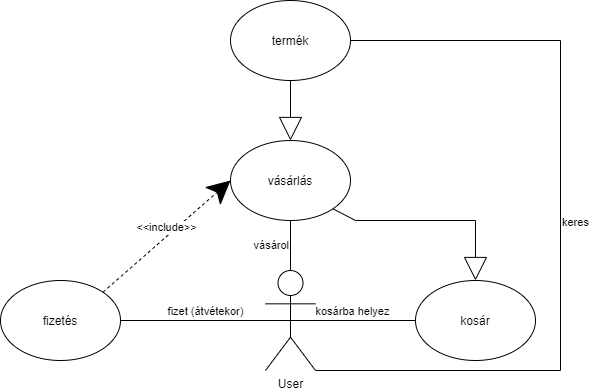

The diagram above was exported from draw.io. Its source (the exported page's mxGraphModel, read from the mxfile embedded in the PNG):
<mxGraphModel dx="1038" dy="551" grid="1" gridSize="10" guides="1" tooltips="1" connect="1" arrows="1" fold="1" page="1" pageScale="1" pageWidth="827" pageHeight="1169" math="0" shadow="0">
  <root>
    <mxCell id="0" />
    <mxCell id="1" parent="0" />
    <mxCell id="El_YtD_rdgq2A11-D5ah-1" value="User" style="shape=umlActor;verticalLabelPosition=bottom;verticalAlign=top;html=1;outlineConnect=0;" vertex="1" parent="1">
      <mxGeometry x="315" y="280" width="50" height="100" as="geometry" />
    </mxCell>
    <mxCell id="El_YtD_rdgq2A11-D5ah-21" value="vásárlás" style="ellipse;whiteSpace=wrap;html=1;" vertex="1" parent="1">
      <mxGeometry x="280" y="150" width="120" height="80" as="geometry" />
    </mxCell>
    <mxCell id="El_YtD_rdgq2A11-D5ah-22" value="vásárol" style="endArrow=none;html=1;rounded=0;endSize=30;strokeWidth=1;exitX=0.5;exitY=0;exitDx=0;exitDy=0;exitPerimeter=0;labelPosition=left;verticalLabelPosition=middle;align=right;verticalAlign=middle;" edge="1" parent="1" source="El_YtD_rdgq2A11-D5ah-1" target="El_YtD_rdgq2A11-D5ah-21">
      <mxGeometry width="50" height="50" relative="1" as="geometry">
        <mxPoint x="575" y="310" as="sourcePoint" />
        <mxPoint x="625" y="260" as="targetPoint" />
      </mxGeometry>
    </mxCell>
    <mxCell id="El_YtD_rdgq2A11-D5ah-23" value="termék" style="ellipse;whiteSpace=wrap;html=1;" vertex="1" parent="1">
      <mxGeometry x="280" y="10" width="120" height="80" as="geometry" />
    </mxCell>
    <mxCell id="El_YtD_rdgq2A11-D5ah-24" value="" style="endArrow=block;html=1;rounded=0;endSize=21;strokeWidth=1;exitX=0.5;exitY=1;exitDx=0;exitDy=0;entryX=0.5;entryY=0;entryDx=0;entryDy=0;endFill=0;jumpStyle=none;" edge="1" parent="1" source="El_YtD_rdgq2A11-D5ah-23" target="El_YtD_rdgq2A11-D5ah-21">
      <mxGeometry width="50" height="50" relative="1" as="geometry">
        <mxPoint x="575" y="310" as="sourcePoint" />
        <mxPoint x="625" y="260" as="targetPoint" />
      </mxGeometry>
    </mxCell>
    <mxCell id="El_YtD_rdgq2A11-D5ah-25" value="fizetés" style="ellipse;whiteSpace=wrap;html=1;" vertex="1" parent="1">
      <mxGeometry x="50" y="290" width="120" height="80" as="geometry" />
    </mxCell>
    <mxCell id="El_YtD_rdgq2A11-D5ah-26" value="&amp;lt;&amp;lt;include&amp;gt;&amp;gt;" style="endArrow=classic;html=1;rounded=0;endSize=21;strokeWidth=1;jumpStyle=none;entryX=0;entryY=0.5;entryDx=0;entryDy=0;exitX=1;exitY=0;exitDx=0;exitDy=0;dashed=1;labelPosition=center;verticalLabelPosition=top;align=center;verticalAlign=bottom;" edge="1" parent="1" source="El_YtD_rdgq2A11-D5ah-25" target="El_YtD_rdgq2A11-D5ah-21">
      <mxGeometry width="50" height="50" relative="1" as="geometry">
        <mxPoint x="575" y="310" as="sourcePoint" />
        <mxPoint x="625" y="260" as="targetPoint" />
      </mxGeometry>
    </mxCell>
    <mxCell id="El_YtD_rdgq2A11-D5ah-29" value="kosár" style="ellipse;whiteSpace=wrap;html=1;" vertex="1" parent="1">
      <mxGeometry x="465" y="290" width="120" height="80" as="geometry" />
    </mxCell>
    <mxCell id="El_YtD_rdgq2A11-D5ah-30" value="kosárba helyez" style="endArrow=none;html=1;rounded=0;endSize=21;strokeWidth=1;jumpStyle=none;entryX=0.5;entryY=0.5;entryDx=0;entryDy=0;entryPerimeter=0;exitX=0;exitY=0.5;exitDx=0;exitDy=0;labelPosition=center;verticalLabelPosition=top;align=center;verticalAlign=bottom;" edge="1" parent="1" source="El_YtD_rdgq2A11-D5ah-29" target="El_YtD_rdgq2A11-D5ah-1">
      <mxGeometry width="50" height="50" relative="1" as="geometry">
        <mxPoint x="575" y="310" as="sourcePoint" />
        <mxPoint x="625" y="260" as="targetPoint" />
      </mxGeometry>
    </mxCell>
    <mxCell id="El_YtD_rdgq2A11-D5ah-32" value="" style="endArrow=block;html=1;rounded=0;endSize=21;strokeWidth=1;exitX=1;exitY=1;exitDx=0;exitDy=0;entryX=0.5;entryY=0;entryDx=0;entryDy=0;endFill=0;jumpStyle=none;" edge="1" parent="1" source="El_YtD_rdgq2A11-D5ah-21" target="El_YtD_rdgq2A11-D5ah-29">
      <mxGeometry width="50" height="50" relative="1" as="geometry">
        <mxPoint x="755" y="120" as="sourcePoint" />
        <mxPoint x="755" y="180" as="targetPoint" />
        <Array as="points">
          <mxPoint x="405" y="230" />
          <mxPoint x="525" y="230" />
        </Array>
      </mxGeometry>
    </mxCell>
    <mxCell id="El_YtD_rdgq2A11-D5ah-33" value="fizet (átvétekor)" style="endArrow=none;html=1;rounded=0;endSize=21;strokeWidth=1;jumpStyle=none;exitX=0.5;exitY=0.5;exitDx=0;exitDy=0;exitPerimeter=0;entryX=1;entryY=0.5;entryDx=0;entryDy=0;labelPosition=center;verticalLabelPosition=top;align=center;verticalAlign=bottom;" edge="1" parent="1" source="El_YtD_rdgq2A11-D5ah-1" target="El_YtD_rdgq2A11-D5ah-25">
      <mxGeometry width="50" height="50" relative="1" as="geometry">
        <mxPoint x="390" y="310" as="sourcePoint" />
        <mxPoint x="440" y="260" as="targetPoint" />
      </mxGeometry>
    </mxCell>
    <mxCell id="El_YtD_rdgq2A11-D5ah-35" value="keres" style="endArrow=none;html=1;rounded=0;endSize=21;strokeWidth=1;jumpStyle=none;exitX=1;exitY=1;exitDx=0;exitDy=0;exitPerimeter=0;entryX=1;entryY=0.5;entryDx=0;entryDy=0;labelPosition=right;verticalLabelPosition=middle;align=left;verticalAlign=middle;" edge="1" parent="1" source="El_YtD_rdgq2A11-D5ah-1" target="El_YtD_rdgq2A11-D5ah-23">
      <mxGeometry width="50" height="50" relative="1" as="geometry">
        <mxPoint x="510" y="310" as="sourcePoint" />
        <mxPoint x="560" y="260" as="targetPoint" />
        <Array as="points">
          <mxPoint x="610" y="380" />
          <mxPoint x="610" y="50" />
        </Array>
      </mxGeometry>
    </mxCell>
  </root>
</mxGraphModel>